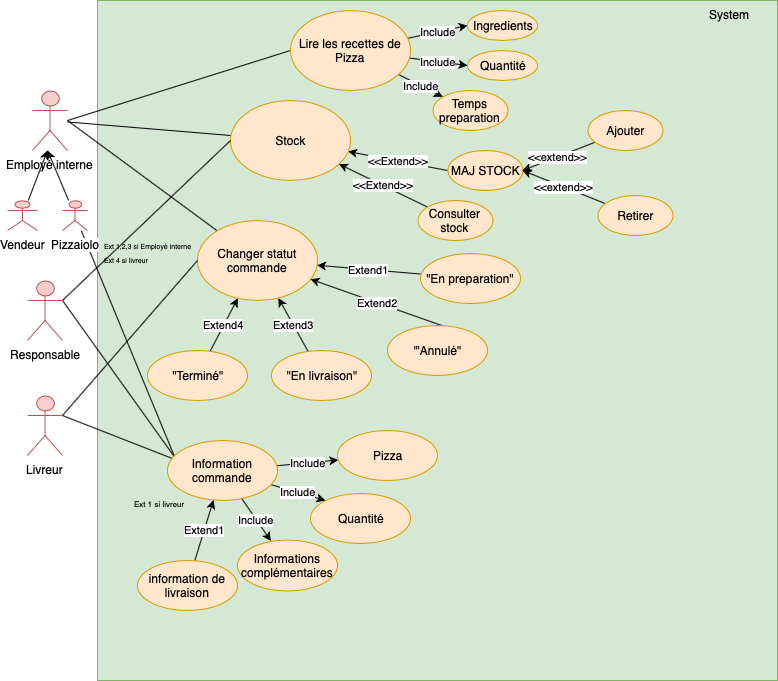

The diagram above was exported from draw.io. Its source (the exported page's mxGraphModel, read from the mxfile embedded in the PNG):
<mxGraphModel dx="787" dy="592" grid="1" gridSize="10" guides="1" tooltips="1" connect="1" arrows="1" fold="1" page="1" pageScale="1" pageWidth="827" pageHeight="1169" math="0" shadow="0">
  <root>
    <mxCell id="oQGOSZ125ATuZfbLU_FB-0" />
    <mxCell id="oQGOSZ125ATuZfbLU_FB-1" parent="oQGOSZ125ATuZfbLU_FB-0" />
    <mxCell id="oQGOSZ125ATuZfbLU_FB-4" value="" style="whiteSpace=wrap;html=1;aspect=fixed;fillColor=#d5e8d4;strokeColor=#82b366;" parent="oQGOSZ125ATuZfbLU_FB-1" vertex="1">
      <mxGeometry x="100" y="20" width="680" height="680" as="geometry" />
    </mxCell>
    <mxCell id="oQGOSZ125ATuZfbLU_FB-16" style="edgeStyle=none;rounded=0;orthogonalLoop=1;jettySize=auto;html=1;entryX=0;entryY=0.5;entryDx=0;entryDy=0;endArrow=none;endFill=0;" parent="oQGOSZ125ATuZfbLU_FB-1" target="oQGOSZ125ATuZfbLU_FB-7" edge="1">
      <mxGeometry relative="1" as="geometry">
        <mxPoint x="70" y="140" as="sourcePoint" />
      </mxGeometry>
    </mxCell>
    <mxCell id="oQGOSZ125ATuZfbLU_FB-17" style="edgeStyle=none;rounded=0;orthogonalLoop=1;jettySize=auto;html=1;endArrow=none;endFill=0;" parent="oQGOSZ125ATuZfbLU_FB-1" source="oQGOSZ125ATuZfbLU_FB-2" target="oQGOSZ125ATuZfbLU_FB-6" edge="1">
      <mxGeometry relative="1" as="geometry" />
    </mxCell>
    <mxCell id="oQGOSZ125ATuZfbLU_FB-18" style="edgeStyle=none;rounded=0;orthogonalLoop=1;jettySize=auto;html=1;endArrow=none;endFill=0;" parent="oQGOSZ125ATuZfbLU_FB-1" target="oQGOSZ125ATuZfbLU_FB-8" edge="1">
      <mxGeometry relative="1" as="geometry">
        <mxPoint x="70" y="140" as="sourcePoint" />
      </mxGeometry>
    </mxCell>
    <mxCell id="oQGOSZ125ATuZfbLU_FB-2" value="Employé interne" style="shape=umlActor;verticalLabelPosition=bottom;labelBackgroundColor=#ffffff;verticalAlign=top;html=1;outlineConnect=0;fillColor=#f8cecc;strokeColor=#b85450;" parent="oQGOSZ125ATuZfbLU_FB-1" vertex="1">
      <mxGeometry x="35" y="110" width="35" height="60" as="geometry" />
    </mxCell>
    <mxCell id="oQGOSZ125ATuZfbLU_FB-14" style="rounded=0;orthogonalLoop=1;jettySize=auto;html=1;" parent="oQGOSZ125ATuZfbLU_FB-1" source="oQGOSZ125ATuZfbLU_FB-9" edge="1">
      <mxGeometry relative="1" as="geometry">
        <mxPoint x="50" y="170" as="targetPoint" />
      </mxGeometry>
    </mxCell>
    <mxCell id="oQGOSZ125ATuZfbLU_FB-9" value="Vendeur" style="shape=umlActor;verticalLabelPosition=bottom;labelBackgroundColor=#ffffff;verticalAlign=top;html=1;outlineConnect=0;fillColor=#f8cecc;strokeColor=#b85450;" parent="oQGOSZ125ATuZfbLU_FB-1" vertex="1">
      <mxGeometry x="10" y="220" width="30" height="30" as="geometry" />
    </mxCell>
    <mxCell id="oTEbjgqPcVOArUo5T2la-1" value="&amp;lt;&amp;lt;Extend&amp;gt;&amp;gt;" style="edgeStyle=none;rounded=0;orthogonalLoop=1;jettySize=auto;html=1;entryX=0;entryY=0.5;entryDx=0;entryDy=0;endArrow=none;endFill=0;startArrow=classic;startFill=1;" parent="oQGOSZ125ATuZfbLU_FB-1" source="oQGOSZ125ATuZfbLU_FB-6" target="oQGOSZ125ATuZfbLU_FB-29" edge="1">
      <mxGeometry relative="1" as="geometry" />
    </mxCell>
    <mxCell id="oTEbjgqPcVOArUo5T2la-2" value="&amp;lt;&amp;lt;Extend&amp;gt;&amp;gt;" style="edgeStyle=none;rounded=0;orthogonalLoop=1;jettySize=auto;html=1;endArrow=none;endFill=0;startArrow=classic;startFill=1;" parent="oQGOSZ125ATuZfbLU_FB-1" source="oQGOSZ125ATuZfbLU_FB-6" target="oTEbjgqPcVOArUo5T2la-0" edge="1">
      <mxGeometry relative="1" as="geometry" />
    </mxCell>
    <mxCell id="oQGOSZ125ATuZfbLU_FB-6" value="Stock" style="ellipse;whiteSpace=wrap;html=1;fillColor=#ffe6cc;strokeColor=#d79b00;" parent="oQGOSZ125ATuZfbLU_FB-1" vertex="1">
      <mxGeometry x="233" y="120" width="120" height="80" as="geometry" />
    </mxCell>
    <mxCell id="oQGOSZ125ATuZfbLU_FB-24" value="Include" style="edgeStyle=none;rounded=0;orthogonalLoop=1;jettySize=auto;html=1;entryX=0;entryY=0.5;entryDx=0;entryDy=0;endArrow=classic;endFill=1;" parent="oQGOSZ125ATuZfbLU_FB-1" source="oQGOSZ125ATuZfbLU_FB-7" target="oQGOSZ125ATuZfbLU_FB-22" edge="1">
      <mxGeometry relative="1" as="geometry" />
    </mxCell>
    <mxCell id="oQGOSZ125ATuZfbLU_FB-25" value="Include" style="edgeStyle=none;rounded=0;orthogonalLoop=1;jettySize=auto;html=1;entryX=0;entryY=0.5;entryDx=0;entryDy=0;endArrow=classic;endFill=1;" parent="oQGOSZ125ATuZfbLU_FB-1" source="oQGOSZ125ATuZfbLU_FB-7" target="oQGOSZ125ATuZfbLU_FB-23" edge="1">
      <mxGeometry relative="1" as="geometry" />
    </mxCell>
    <mxCell id="oQGOSZ125ATuZfbLU_FB-28" value="Include" style="edgeStyle=none;rounded=0;orthogonalLoop=1;jettySize=auto;html=1;endArrow=classic;endFill=1;" parent="oQGOSZ125ATuZfbLU_FB-1" source="oQGOSZ125ATuZfbLU_FB-7" target="oQGOSZ125ATuZfbLU_FB-27" edge="1">
      <mxGeometry relative="1" as="geometry" />
    </mxCell>
    <mxCell id="oQGOSZ125ATuZfbLU_FB-7" value="Lire les recettes de Pizza" style="ellipse;whiteSpace=wrap;html=1;fillColor=#ffe6cc;strokeColor=#d79b00;" parent="oQGOSZ125ATuZfbLU_FB-1" vertex="1">
      <mxGeometry x="293" y="30" width="120" height="80" as="geometry" />
    </mxCell>
    <mxCell id="PwnBiIT1SQmQLWZZHHPx-1" value="Extend4" style="edgeStyle=none;rounded=0;orthogonalLoop=1;jettySize=auto;html=1;startArrow=classic;startFill=1;endArrow=none;endFill=0;" parent="oQGOSZ125ATuZfbLU_FB-1" source="oQGOSZ125ATuZfbLU_FB-8" target="oTEbjgqPcVOArUo5T2la-5" edge="1">
      <mxGeometry relative="1" as="geometry" />
    </mxCell>
    <mxCell id="PwnBiIT1SQmQLWZZHHPx-3" value="Extend3" style="edgeStyle=none;rounded=0;orthogonalLoop=1;jettySize=auto;html=1;startArrow=classic;startFill=1;endArrow=none;endFill=0;" parent="oQGOSZ125ATuZfbLU_FB-1" source="oQGOSZ125ATuZfbLU_FB-8" target="oTEbjgqPcVOArUo5T2la-4" edge="1">
      <mxGeometry relative="1" as="geometry" />
    </mxCell>
    <mxCell id="PwnBiIT1SQmQLWZZHHPx-5" value="Extend2" style="edgeStyle=none;rounded=0;orthogonalLoop=1;jettySize=auto;html=1;entryX=0.57;entryY=0.02;entryDx=0;entryDy=0;entryPerimeter=0;startArrow=classic;startFill=1;endArrow=none;endFill=0;" parent="oQGOSZ125ATuZfbLU_FB-1" source="oQGOSZ125ATuZfbLU_FB-8" target="oTEbjgqPcVOArUo5T2la-6" edge="1">
      <mxGeometry relative="1" as="geometry" />
    </mxCell>
    <mxCell id="PwnBiIT1SQmQLWZZHHPx-6" value="Extend1" style="edgeStyle=none;rounded=0;orthogonalLoop=1;jettySize=auto;html=1;startArrow=classic;startFill=1;endArrow=none;endFill=0;" parent="oQGOSZ125ATuZfbLU_FB-1" source="oQGOSZ125ATuZfbLU_FB-8" target="oTEbjgqPcVOArUo5T2la-3" edge="1">
      <mxGeometry relative="1" as="geometry" />
    </mxCell>
    <mxCell id="oQGOSZ125ATuZfbLU_FB-8" value="Changer statut commande" style="ellipse;whiteSpace=wrap;html=1;fillColor=#ffe6cc;strokeColor=#d79b00;" parent="oQGOSZ125ATuZfbLU_FB-1" vertex="1">
      <mxGeometry x="200" y="240" width="120" height="80" as="geometry" />
    </mxCell>
    <mxCell id="oQGOSZ125ATuZfbLU_FB-15" style="edgeStyle=none;rounded=0;orthogonalLoop=1;jettySize=auto;html=1;" parent="oQGOSZ125ATuZfbLU_FB-1" source="oQGOSZ125ATuZfbLU_FB-12" edge="1">
      <mxGeometry relative="1" as="geometry">
        <mxPoint x="50" y="170" as="targetPoint" />
      </mxGeometry>
    </mxCell>
    <mxCell id="pi7WnitmsHdv_jU-F2rW-9" style="edgeStyle=none;rounded=0;orthogonalLoop=1;jettySize=auto;html=1;entryX=0.067;entryY=0.263;entryDx=0;entryDy=0;entryPerimeter=0;startArrow=none;startFill=0;endArrow=none;endFill=0;" parent="oQGOSZ125ATuZfbLU_FB-1" source="oQGOSZ125ATuZfbLU_FB-12" target="pi7WnitmsHdv_jU-F2rW-3" edge="1">
      <mxGeometry relative="1" as="geometry" />
    </mxCell>
    <mxCell id="oQGOSZ125ATuZfbLU_FB-12" value="Pizzaiolo" style="shape=umlActor;verticalLabelPosition=bottom;labelBackgroundColor=#ffffff;verticalAlign=top;html=1;outlineConnect=0;fillColor=#f8cecc;strokeColor=#b85450;" parent="oQGOSZ125ATuZfbLU_FB-1" vertex="1">
      <mxGeometry x="65" y="220" width="25" height="30" as="geometry" />
    </mxCell>
    <mxCell id="oQGOSZ125ATuZfbLU_FB-22" value="Ingredients" style="ellipse;whiteSpace=wrap;html=1;fillColor=#ffe6cc;strokeColor=#d79b00;" parent="oQGOSZ125ATuZfbLU_FB-1" vertex="1">
      <mxGeometry x="470" y="30" width="70" height="30" as="geometry" />
    </mxCell>
    <mxCell id="oQGOSZ125ATuZfbLU_FB-23" value="Quantité" style="ellipse;whiteSpace=wrap;html=1;fillColor=#ffe6cc;strokeColor=#d79b00;" parent="oQGOSZ125ATuZfbLU_FB-1" vertex="1">
      <mxGeometry x="470" y="70" width="70" height="30" as="geometry" />
    </mxCell>
    <mxCell id="oQGOSZ125ATuZfbLU_FB-27" value="Temps preparation" style="ellipse;whiteSpace=wrap;html=1;fillColor=#ffe6cc;strokeColor=#d79b00;" parent="oQGOSZ125ATuZfbLU_FB-1" vertex="1">
      <mxGeometry x="435" y="110" width="75" height="40" as="geometry" />
    </mxCell>
    <mxCell id="oQGOSZ125ATuZfbLU_FB-29" value="MAJ STOCK" style="ellipse;whiteSpace=wrap;html=1;fillColor=#ffe6cc;strokeColor=#d79b00;" parent="oQGOSZ125ATuZfbLU_FB-1" vertex="1">
      <mxGeometry x="450" y="170" width="75" height="40" as="geometry" />
    </mxCell>
    <mxCell id="oTEbjgqPcVOArUo5T2la-0" value="Consulter stock" style="ellipse;whiteSpace=wrap;html=1;fillColor=#ffe6cc;strokeColor=#d79b00;" parent="oQGOSZ125ATuZfbLU_FB-1" vertex="1">
      <mxGeometry x="420" y="220" width="75" height="40" as="geometry" />
    </mxCell>
    <mxCell id="oTEbjgqPcVOArUo5T2la-3" value="&quot;En preparation&quot;" style="ellipse;whiteSpace=wrap;html=1;fillColor=#ffe6cc;strokeColor=#d79b00;" parent="oQGOSZ125ATuZfbLU_FB-1" vertex="1">
      <mxGeometry x="422.5" y="272.5" width="100" height="50" as="geometry" />
    </mxCell>
    <mxCell id="oTEbjgqPcVOArUo5T2la-4" value="&quot;En livraison&quot;" style="ellipse;whiteSpace=wrap;html=1;fillColor=#ffe6cc;strokeColor=#d79b00;" parent="oQGOSZ125ATuZfbLU_FB-1" vertex="1">
      <mxGeometry x="274" y="370" width="100" height="50" as="geometry" />
    </mxCell>
    <mxCell id="oTEbjgqPcVOArUo5T2la-5" value="&quot;Terminé&quot;" style="ellipse;whiteSpace=wrap;html=1;fillColor=#ffe6cc;strokeColor=#d79b00;" parent="oQGOSZ125ATuZfbLU_FB-1" vertex="1">
      <mxGeometry x="150" y="370" width="100" height="50" as="geometry" />
    </mxCell>
    <mxCell id="oTEbjgqPcVOArUo5T2la-6" value="'&quot;Annulé&quot;" style="ellipse;whiteSpace=wrap;html=1;fillColor=#ffe6cc;strokeColor=#d79b00;" parent="oQGOSZ125ATuZfbLU_FB-1" vertex="1">
      <mxGeometry x="390" y="345" width="100" height="50" as="geometry" />
    </mxCell>
    <mxCell id="PwnBiIT1SQmQLWZZHHPx-7" value="&lt;font style=&quot;font-size: 7px&quot;&gt;Ext 1,2,3 si Employé interne&lt;br&gt;Ext 4 si livreur&lt;/font&gt;&lt;br&gt;" style="text;html=1;resizable=0;points=[];autosize=1;align=left;verticalAlign=top;spacingTop=-4;" parent="oQGOSZ125ATuZfbLU_FB-1" vertex="1">
      <mxGeometry x="105" y="255" width="100" height="30" as="geometry" />
    </mxCell>
    <mxCell id="pi7WnitmsHdv_jU-F2rW-1" style="edgeStyle=none;rounded=0;orthogonalLoop=1;jettySize=auto;html=1;startArrow=none;startFill=0;endArrow=none;endFill=0;exitX=1;exitY=0.3333333333333333;exitDx=0;exitDy=0;exitPerimeter=0;entryX=0;entryY=0.5;entryDx=0;entryDy=0;" parent="oQGOSZ125ATuZfbLU_FB-1" source="pi7WnitmsHdv_jU-F2rW-0" target="oQGOSZ125ATuZfbLU_FB-8" edge="1">
      <mxGeometry relative="1" as="geometry">
        <mxPoint x="220" y="250" as="targetPoint" />
      </mxGeometry>
    </mxCell>
    <mxCell id="pi7WnitmsHdv_jU-F2rW-5" style="edgeStyle=none;rounded=0;orthogonalLoop=1;jettySize=auto;html=1;startArrow=none;startFill=0;endArrow=none;endFill=0;exitX=1;exitY=0.3333333333333333;exitDx=0;exitDy=0;exitPerimeter=0;" parent="oQGOSZ125ATuZfbLU_FB-1" source="pi7WnitmsHdv_jU-F2rW-0" edge="1">
      <mxGeometry relative="1" as="geometry">
        <mxPoint x="180" y="480" as="targetPoint" />
      </mxGeometry>
    </mxCell>
    <mxCell id="pi7WnitmsHdv_jU-F2rW-0" value="Livreur&lt;br&gt;" style="shape=umlActor;verticalLabelPosition=bottom;labelBackgroundColor=#ffffff;verticalAlign=top;html=1;outlineConnect=0;fillColor=#f8cecc;strokeColor=#b85450;" parent="oQGOSZ125ATuZfbLU_FB-1" vertex="1">
      <mxGeometry x="30" y="415" width="35" height="60" as="geometry" />
    </mxCell>
    <mxCell id="pi7WnitmsHdv_jU-F2rW-17" value="Include" style="edgeStyle=none;rounded=0;orthogonalLoop=1;jettySize=auto;html=1;startArrow=none;startFill=0;endArrow=classic;endFill=1;" parent="oQGOSZ125ATuZfbLU_FB-1" source="pi7WnitmsHdv_jU-F2rW-3" target="pi7WnitmsHdv_jU-F2rW-13" edge="1">
      <mxGeometry relative="1" as="geometry" />
    </mxCell>
    <mxCell id="pi7WnitmsHdv_jU-F2rW-18" value="Include" style="edgeStyle=none;rounded=0;orthogonalLoop=1;jettySize=auto;html=1;entryX=0;entryY=0;entryDx=0;entryDy=0;startArrow=none;startFill=0;endArrow=classic;endFill=1;" parent="oQGOSZ125ATuZfbLU_FB-1" source="pi7WnitmsHdv_jU-F2rW-3" target="pi7WnitmsHdv_jU-F2rW-14" edge="1">
      <mxGeometry relative="1" as="geometry" />
    </mxCell>
    <mxCell id="pi7WnitmsHdv_jU-F2rW-19" value="Include" style="edgeStyle=none;rounded=0;orthogonalLoop=1;jettySize=auto;html=1;startArrow=none;startFill=0;endArrow=classic;endFill=1;" parent="oQGOSZ125ATuZfbLU_FB-1" source="pi7WnitmsHdv_jU-F2rW-3" target="pi7WnitmsHdv_jU-F2rW-15" edge="1">
      <mxGeometry relative="1" as="geometry" />
    </mxCell>
    <mxCell id="pi7WnitmsHdv_jU-F2rW-3" value="Information commande" style="ellipse;whiteSpace=wrap;html=1;fillColor=#ffe6cc;strokeColor=#d79b00;" parent="oQGOSZ125ATuZfbLU_FB-1" vertex="1">
      <mxGeometry x="170" y="460" width="110" height="60" as="geometry" />
    </mxCell>
    <mxCell id="pi7WnitmsHdv_jU-F2rW-13" value="Pizza" style="ellipse;whiteSpace=wrap;html=1;fillColor=#ffe6cc;strokeColor=#d79b00;" parent="oQGOSZ125ATuZfbLU_FB-1" vertex="1">
      <mxGeometry x="340" y="450" width="100" height="50" as="geometry" />
    </mxCell>
    <mxCell id="pi7WnitmsHdv_jU-F2rW-14" value="Quantité" style="ellipse;whiteSpace=wrap;html=1;fillColor=#ffe6cc;strokeColor=#d79b00;" parent="oQGOSZ125ATuZfbLU_FB-1" vertex="1">
      <mxGeometry x="313" y="512.5" width="100" height="50" as="geometry" />
    </mxCell>
    <mxCell id="pi7WnitmsHdv_jU-F2rW-15" value="Informations complémentaires" style="ellipse;whiteSpace=wrap;html=1;fillColor=#ffe6cc;strokeColor=#d79b00;" parent="oQGOSZ125ATuZfbLU_FB-1" vertex="1">
      <mxGeometry x="240" y="559" width="100" height="51" as="geometry" />
    </mxCell>
    <mxCell id="pi7WnitmsHdv_jU-F2rW-20" value="Extend1" style="edgeStyle=none;rounded=0;orthogonalLoop=1;jettySize=auto;html=1;startArrow=none;startFill=0;endArrow=classic;endFill=1;" parent="oQGOSZ125ATuZfbLU_FB-1" source="pi7WnitmsHdv_jU-F2rW-16" target="pi7WnitmsHdv_jU-F2rW-3" edge="1">
      <mxGeometry relative="1" as="geometry" />
    </mxCell>
    <mxCell id="pi7WnitmsHdv_jU-F2rW-16" value="information de livraison" style="ellipse;whiteSpace=wrap;html=1;fillColor=#ffe6cc;strokeColor=#d79b00;" parent="oQGOSZ125ATuZfbLU_FB-1" vertex="1">
      <mxGeometry x="140" y="580" width="100" height="50" as="geometry" />
    </mxCell>
    <mxCell id="pi7WnitmsHdv_jU-F2rW-21" value="&lt;font style=&quot;font-size: 8px&quot;&gt;Ext 1 si livreur&lt;/font&gt;&lt;br&gt;" style="text;html=1;resizable=0;points=[];autosize=1;align=left;verticalAlign=top;spacingTop=-4;" parent="oQGOSZ125ATuZfbLU_FB-1" vertex="1">
      <mxGeometry x="135" y="512.5" width="70" height="20" as="geometry" />
    </mxCell>
    <mxCell id="ME8LSDKEKoZo6yWrUTzg-4" value="&amp;lt;&amp;lt;extend&amp;gt;&amp;gt;" style="edgeStyle=none;rounded=0;orthogonalLoop=1;jettySize=auto;html=1;entryX=1;entryY=0.5;entryDx=0;entryDy=0;startArrow=none;startFill=0;endArrow=classic;endFill=1;" parent="oQGOSZ125ATuZfbLU_FB-1" source="ME8LSDKEKoZo6yWrUTzg-1" target="oQGOSZ125ATuZfbLU_FB-29" edge="1">
      <mxGeometry relative="1" as="geometry" />
    </mxCell>
    <mxCell id="ME8LSDKEKoZo6yWrUTzg-1" value="Ajouter" style="ellipse;whiteSpace=wrap;html=1;fillColor=#ffe6cc;strokeColor=#d79b00;" parent="oQGOSZ125ATuZfbLU_FB-1" vertex="1">
      <mxGeometry x="590" y="130" width="75" height="40" as="geometry" />
    </mxCell>
    <mxCell id="ME8LSDKEKoZo6yWrUTzg-5" value="&amp;lt;&amp;lt;extend&amp;gt;&amp;gt;" style="edgeStyle=none;rounded=0;orthogonalLoop=1;jettySize=auto;html=1;entryX=1;entryY=0.5;entryDx=0;entryDy=0;startArrow=none;startFill=0;endArrow=classic;endFill=1;" parent="oQGOSZ125ATuZfbLU_FB-1" source="ME8LSDKEKoZo6yWrUTzg-2" target="oQGOSZ125ATuZfbLU_FB-29" edge="1">
      <mxGeometry relative="1" as="geometry" />
    </mxCell>
    <mxCell id="ME8LSDKEKoZo6yWrUTzg-2" value="Retirer" style="ellipse;whiteSpace=wrap;html=1;fillColor=#ffe6cc;strokeColor=#d79b00;" parent="oQGOSZ125ATuZfbLU_FB-1" vertex="1">
      <mxGeometry x="600" y="215" width="75" height="40" as="geometry" />
    </mxCell>
    <mxCell id="ME8LSDKEKoZo6yWrUTzg-9" style="edgeStyle=none;rounded=0;orthogonalLoop=1;jettySize=auto;html=1;startArrow=none;startFill=0;endArrow=none;endFill=0;entryX=0;entryY=0.5;entryDx=0;entryDy=0;exitX=1;exitY=0.3333333333333333;exitDx=0;exitDy=0;exitPerimeter=0;" parent="oQGOSZ125ATuZfbLU_FB-1" source="ME8LSDKEKoZo6yWrUTzg-6" target="oQGOSZ125ATuZfbLU_FB-6" edge="1">
      <mxGeometry relative="1" as="geometry">
        <mxPoint x="230" y="150" as="targetPoint" />
      </mxGeometry>
    </mxCell>
    <mxCell id="ME8LSDKEKoZo6yWrUTzg-10" style="edgeStyle=none;rounded=0;orthogonalLoop=1;jettySize=auto;html=1;startArrow=none;startFill=0;endArrow=none;endFill=0;exitX=1;exitY=0.3333333333333333;exitDx=0;exitDy=0;exitPerimeter=0;entryX=0.055;entryY=0.25;entryDx=0;entryDy=0;entryPerimeter=0;" parent="oQGOSZ125ATuZfbLU_FB-1" source="ME8LSDKEKoZo6yWrUTzg-6" target="pi7WnitmsHdv_jU-F2rW-3" edge="1">
      <mxGeometry relative="1" as="geometry">
        <mxPoint x="180" y="480" as="targetPoint" />
      </mxGeometry>
    </mxCell>
    <mxCell id="ME8LSDKEKoZo6yWrUTzg-6" value="Responsable" style="shape=umlActor;verticalLabelPosition=bottom;labelBackgroundColor=#ffffff;verticalAlign=top;html=1;outlineConnect=0;fillColor=#f8cecc;strokeColor=#b85450;" parent="oQGOSZ125ATuZfbLU_FB-1" vertex="1">
      <mxGeometry x="30" y="300" width="35" height="60" as="geometry" />
    </mxCell>
    <mxCell id="MqfzOzEwcfac26Io_Bca-0" value="System" style="text;html=1;resizable=0;points=[];autosize=1;align=left;verticalAlign=top;spacingTop=-4;" parent="oQGOSZ125ATuZfbLU_FB-1" vertex="1">
      <mxGeometry x="710" y="25" width="60" height="20" as="geometry" />
    </mxCell>
  </root>
</mxGraphModel>